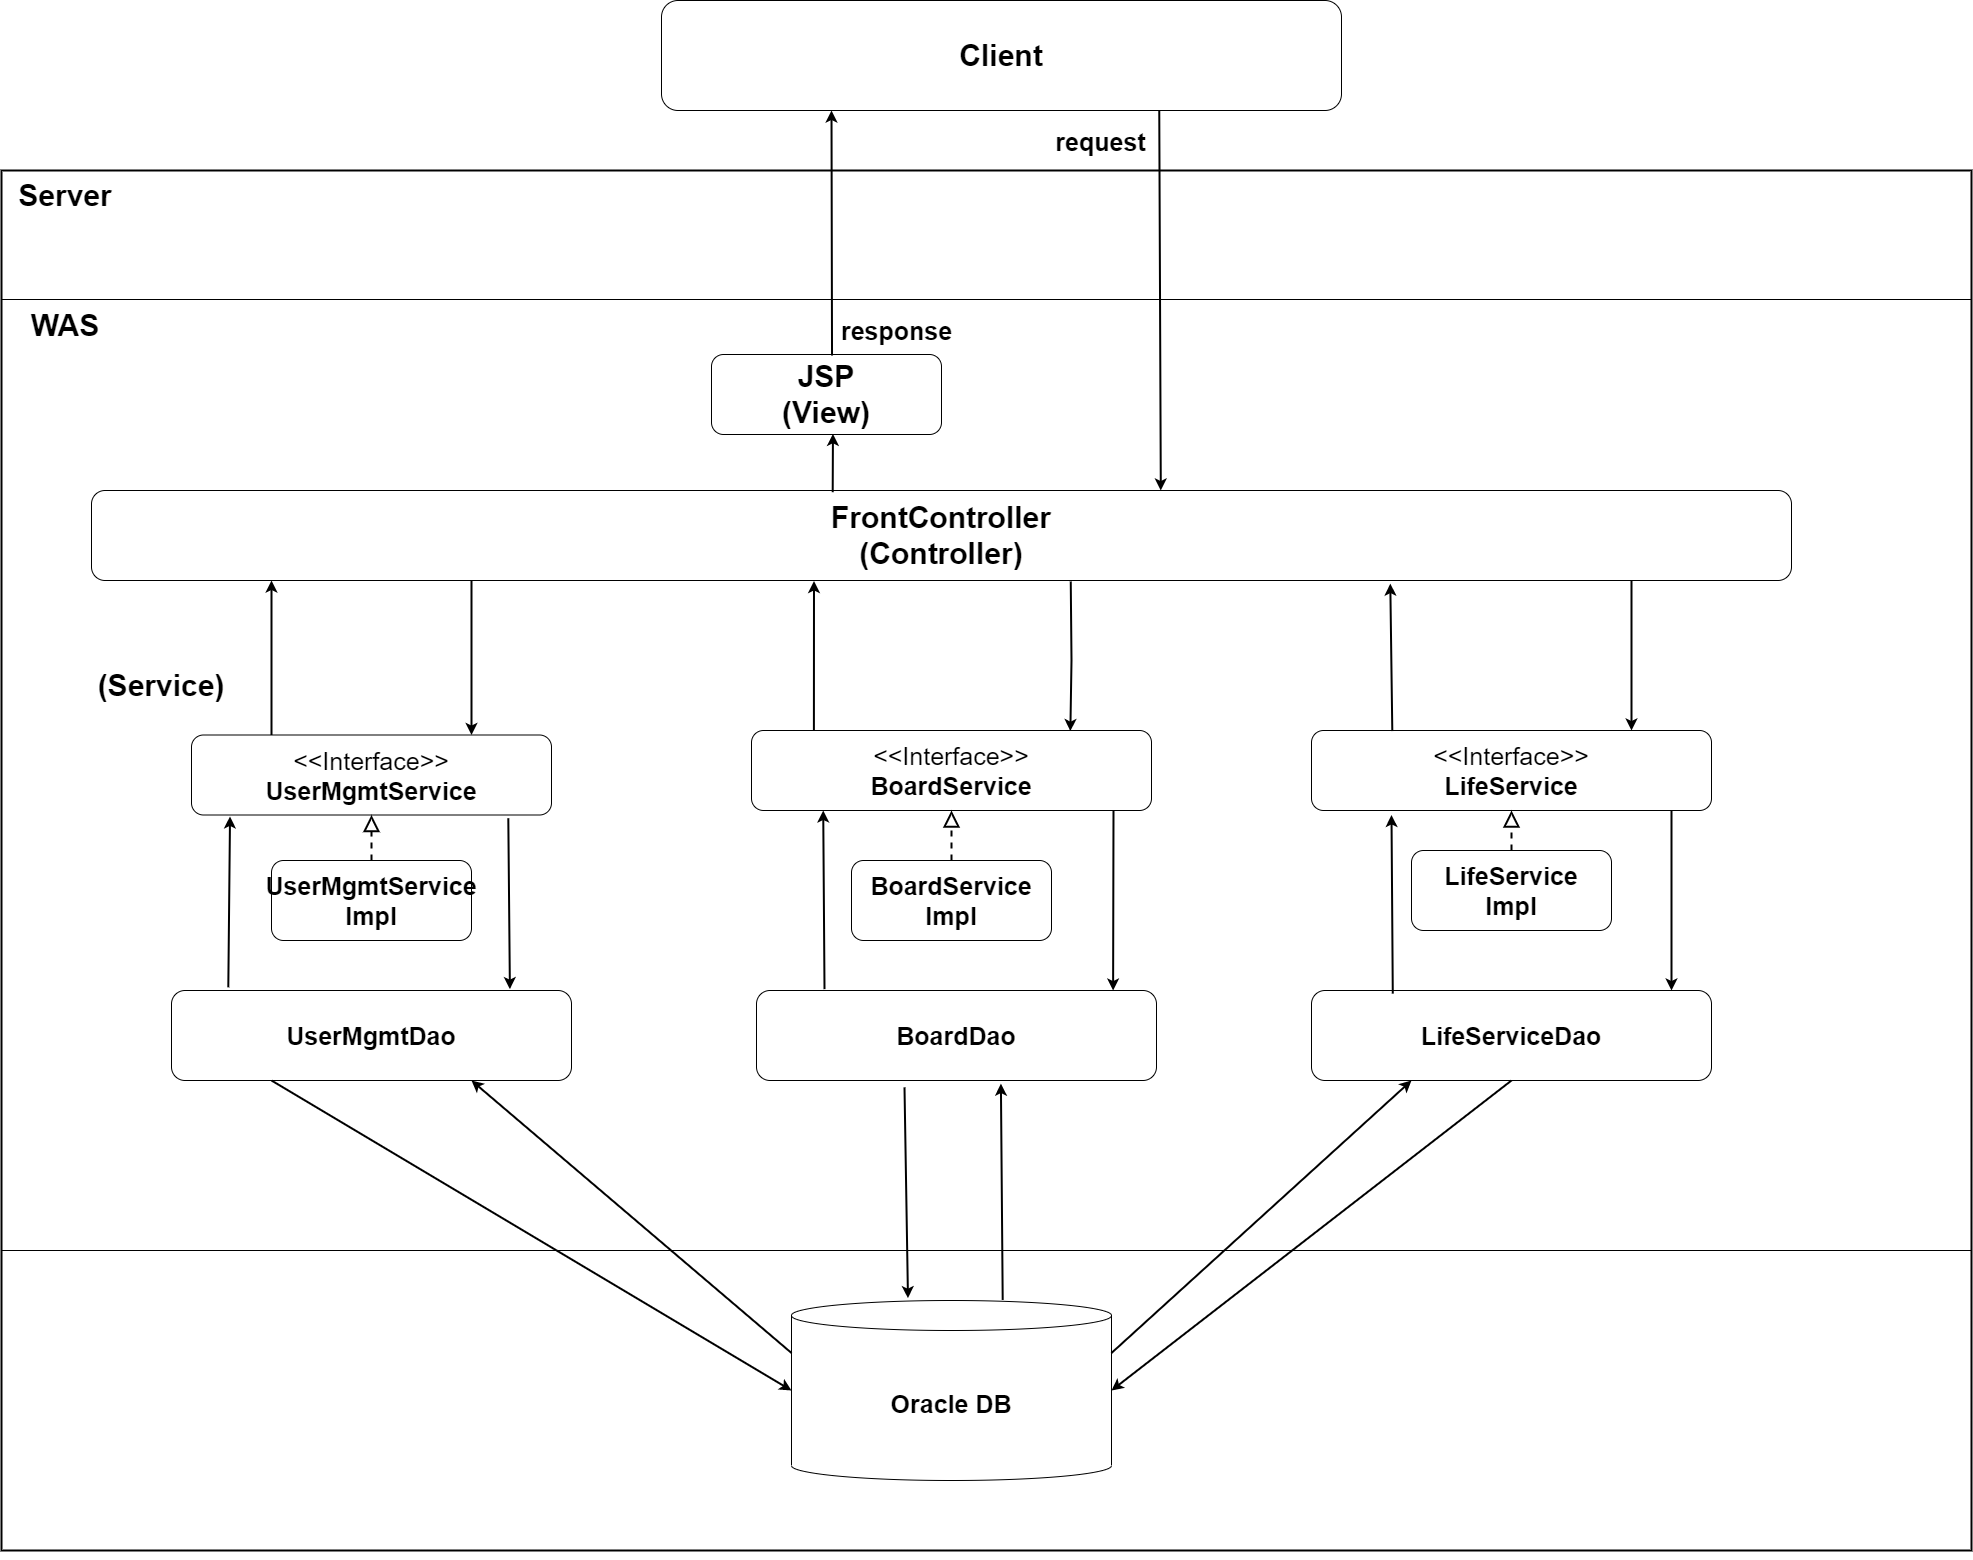

The diagram above was exported from draw.io. Its source (the exported page's mxGraphModel, read from the mxfile embedded in the PNG):
<mxGraphModel dx="2026" dy="1134" grid="1" gridSize="10" guides="1" tooltips="1" connect="1" arrows="1" fold="1" page="1" pageScale="1" pageWidth="1169" pageHeight="827" background="none" math="0" shadow="0">
  <root>
    <mxCell id="0" />
    <mxCell id="1" parent="0" />
    <mxCell id="IHzNDNDL_Wb2hkCXigIl-115" value="" style="rounded=0;whiteSpace=wrap;html=1;strokeColor=default;fontSize=25;fillColor=none;" parent="1" vertex="1">
      <mxGeometry x="166" y="363" width="1970" height="951" as="geometry" />
    </mxCell>
    <mxCell id="IHzNDNDL_Wb2hkCXigIl-1" value="" style="rounded=0;whiteSpace=wrap;html=1;fillColor=none;align=left;strokeWidth=2;" parent="1" vertex="1">
      <mxGeometry x="166" y="234" width="1970" height="1380" as="geometry" />
    </mxCell>
    <mxCell id="IHzNDNDL_Wb2hkCXigIl-4" value="&lt;b&gt;Client&lt;/b&gt;" style="rounded=1;whiteSpace=wrap;html=1;fontSize=30;" parent="1" vertex="1">
      <mxGeometry x="826" y="64" width="680" height="110" as="geometry" />
    </mxCell>
    <mxCell id="IHzNDNDL_Wb2hkCXigIl-9" value="Server" style="rounded=0;whiteSpace=wrap;html=1;fontSize=30;fillColor=none;strokeColor=none;fontStyle=1" parent="1" vertex="1">
      <mxGeometry x="180" y="234" width="100" height="50" as="geometry" />
    </mxCell>
    <mxCell id="IHzNDNDL_Wb2hkCXigIl-15" value="WAS" style="rounded=0;whiteSpace=wrap;html=1;fontSize=30;fillColor=none;strokeColor=none;fontStyle=1" parent="1" vertex="1">
      <mxGeometry x="180" y="364" width="100" height="50" as="geometry" />
    </mxCell>
    <mxCell id="IHzNDNDL_Wb2hkCXigIl-16" value="" style="endArrow=classic;html=1;rounded=0;fontSize=30;exitX=0.732;exitY=1;exitDx=0;exitDy=0;entryX=0.629;entryY=0;entryDx=0;entryDy=0;entryPerimeter=0;exitPerimeter=0;strokeWidth=2;" parent="1" source="IHzNDNDL_Wb2hkCXigIl-4" target="IHzNDNDL_Wb2hkCXigIl-18" edge="1">
      <mxGeometry width="50" height="50" relative="1" as="geometry">
        <mxPoint x="346" y="434" as="sourcePoint" />
        <mxPoint x="606.1600000000001" y="383.94000000000005" as="targetPoint" />
      </mxGeometry>
    </mxCell>
    <mxCell id="IHzNDNDL_Wb2hkCXigIl-21" value="request" style="edgeLabel;html=1;align=center;verticalAlign=middle;resizable=0;points=[];fontSize=25;fontStyle=1" parent="IHzNDNDL_Wb2hkCXigIl-16" vertex="1" connectable="0">
      <mxGeometry x="-0.7187" y="-1" relative="1" as="geometry">
        <mxPoint x="-59" y="-23" as="offset" />
      </mxGeometry>
    </mxCell>
    <mxCell id="IHzNDNDL_Wb2hkCXigIl-18" value="&lt;b&gt;FrontController&lt;br&gt;(Controller)&lt;/b&gt;" style="rounded=1;whiteSpace=wrap;html=1;strokeColor=default;fontSize=30;fillColor=none;" parent="1" vertex="1">
      <mxGeometry x="256" y="554" width="1700" height="90" as="geometry" />
    </mxCell>
    <mxCell id="IHzNDNDL_Wb2hkCXigIl-19" value="&lt;b&gt;JSP&lt;br&gt;(View)&lt;/b&gt;" style="rounded=1;whiteSpace=wrap;html=1;strokeColor=default;fontSize=30;fillColor=none;" parent="1" vertex="1">
      <mxGeometry x="876" y="418" width="230" height="80" as="geometry" />
    </mxCell>
    <mxCell id="IHzNDNDL_Wb2hkCXigIl-22" value="" style="endArrow=classic;html=1;rounded=0;fontSize=15;exitX=0.524;exitY=0.013;exitDx=0;exitDy=0;exitPerimeter=0;strokeWidth=2;" parent="1" source="IHzNDNDL_Wb2hkCXigIl-19" edge="1">
      <mxGeometry width="50" height="50" relative="1" as="geometry">
        <mxPoint x="996" y="414" as="sourcePoint" />
        <mxPoint x="996" y="174" as="targetPoint" />
      </mxGeometry>
    </mxCell>
    <mxCell id="IHzNDNDL_Wb2hkCXigIl-24" value="response" style="edgeLabel;html=1;align=center;verticalAlign=middle;resizable=0;points=[];fontSize=25;fontStyle=1" parent="IHzNDNDL_Wb2hkCXigIl-22" vertex="1" connectable="0">
      <mxGeometry x="-0.7208" y="1" relative="1" as="geometry">
        <mxPoint x="65" y="9" as="offset" />
      </mxGeometry>
    </mxCell>
    <mxCell id="IHzNDNDL_Wb2hkCXigIl-54" style="edgeStyle=orthogonalEdgeStyle;rounded=0;orthogonalLoop=1;jettySize=auto;html=1;exitX=0.5;exitY=1;exitDx=0;exitDy=0;fontSize=25;" parent="1" source="IHzNDNDL_Wb2hkCXigIl-1" target="IHzNDNDL_Wb2hkCXigIl-1" edge="1">
      <mxGeometry relative="1" as="geometry" />
    </mxCell>
    <mxCell id="IHzNDNDL_Wb2hkCXigIl-63" value="&lt;b&gt;Oracle DB&lt;/b&gt;" style="shape=cylinder3;whiteSpace=wrap;html=1;boundedLbl=1;backgroundOutline=1;size=15;strokeColor=default;fontSize=25;fillColor=none;" parent="1" vertex="1">
      <mxGeometry x="956" y="1364" width="320" height="180" as="geometry" />
    </mxCell>
    <mxCell id="IHzNDNDL_Wb2hkCXigIl-80" value="" style="endArrow=classic;html=1;rounded=0;fontSize=25;exitX=0.436;exitY=0.019;exitDx=0;exitDy=0;exitPerimeter=0;entryX=0.528;entryY=0.992;entryDx=0;entryDy=0;entryPerimeter=0;strokeWidth=2;" parent="1" source="IHzNDNDL_Wb2hkCXigIl-18" target="IHzNDNDL_Wb2hkCXigIl-19" edge="1">
      <mxGeometry width="50" height="50" relative="1" as="geometry">
        <mxPoint x="1186" y="894" as="sourcePoint" />
        <mxPoint x="997" y="504" as="targetPoint" />
      </mxGeometry>
    </mxCell>
    <mxCell id="IHzNDNDL_Wb2hkCXigIl-118" value="(Service)" style="rounded=0;whiteSpace=wrap;html=1;fontSize=30;fillColor=none;strokeColor=none;fontStyle=1" parent="1" vertex="1">
      <mxGeometry x="256" y="724" width="140" height="50" as="geometry" />
    </mxCell>
    <mxCell id="IHzNDNDL_Wb2hkCXigIl-120" value="&lt;span style=&quot;font-weight: normal;&quot;&gt;&amp;lt;&amp;lt;Interface&amp;gt;&amp;gt;&lt;/span&gt;&lt;br&gt;BoardService" style="rounded=1;whiteSpace=wrap;html=1;strokeColor=default;fontSize=25;fillColor=none;fontStyle=1" parent="1" vertex="1">
      <mxGeometry x="916" y="794" width="400" height="80" as="geometry" />
    </mxCell>
    <mxCell id="IHzNDNDL_Wb2hkCXigIl-122" value="&lt;span style=&quot;font-weight: normal;&quot;&gt;&amp;lt;&amp;lt;Interface&amp;gt;&amp;gt;&lt;/span&gt;&lt;br&gt;LifeService" style="rounded=1;whiteSpace=wrap;html=1;strokeColor=default;fontSize=25;fillColor=none;fontStyle=1" parent="1" vertex="1">
      <mxGeometry x="1476" y="794" width="400" height="80" as="geometry" />
    </mxCell>
    <mxCell id="IHzNDNDL_Wb2hkCXigIl-123" value="&lt;span style=&quot;font-weight: normal;&quot;&gt;&amp;lt;&amp;lt;Interface&amp;gt;&amp;gt;&lt;/span&gt;&lt;br&gt;UserMgmtService" style="rounded=1;whiteSpace=wrap;html=1;strokeColor=default;fontSize=25;fillColor=none;fontStyle=1" parent="1" vertex="1">
      <mxGeometry x="356" y="798.5" width="360" height="80" as="geometry" />
    </mxCell>
    <mxCell id="IHzNDNDL_Wb2hkCXigIl-124" style="edgeStyle=orthogonalEdgeStyle;rounded=0;orthogonalLoop=1;jettySize=auto;html=1;exitX=0.5;exitY=1;exitDx=0;exitDy=0;fontSize=25;" parent="1" source="IHzNDNDL_Wb2hkCXigIl-15" target="IHzNDNDL_Wb2hkCXigIl-15" edge="1">
      <mxGeometry relative="1" as="geometry" />
    </mxCell>
    <mxCell id="IHzNDNDL_Wb2hkCXigIl-125" value="UserMgmtService&lt;br&gt;Impl" style="rounded=1;whiteSpace=wrap;html=1;strokeColor=default;fontSize=25;fillColor=none;fontStyle=1" parent="1" vertex="1">
      <mxGeometry x="436" y="924" width="200" height="80" as="geometry" />
    </mxCell>
    <mxCell id="IHzNDNDL_Wb2hkCXigIl-128" value="BoardService&lt;br&gt;Impl" style="rounded=1;whiteSpace=wrap;html=1;strokeColor=default;fontSize=25;fillColor=none;fontStyle=1" parent="1" vertex="1">
      <mxGeometry x="1016" y="924" width="200" height="80" as="geometry" />
    </mxCell>
    <mxCell id="IHzNDNDL_Wb2hkCXigIl-129" value="LifeService&lt;br&gt;Impl" style="rounded=1;whiteSpace=wrap;html=1;strokeColor=default;fontSize=25;fillColor=none;fontStyle=1" parent="1" vertex="1">
      <mxGeometry x="1576" y="914" width="200" height="80" as="geometry" />
    </mxCell>
    <mxCell id="IHzNDNDL_Wb2hkCXigIl-130" value="BoardDao" style="rounded=1;whiteSpace=wrap;html=1;strokeColor=default;fontSize=25;fillColor=none;fontStyle=1" parent="1" vertex="1">
      <mxGeometry x="921" y="1054" width="400" height="90" as="geometry" />
    </mxCell>
    <mxCell id="IHzNDNDL_Wb2hkCXigIl-131" value="LifeServiceDao" style="rounded=1;whiteSpace=wrap;html=1;strokeColor=default;fontSize=25;fillColor=none;fontStyle=1" parent="1" vertex="1">
      <mxGeometry x="1476" y="1054" width="400" height="90" as="geometry" />
    </mxCell>
    <mxCell id="IHzNDNDL_Wb2hkCXigIl-132" value="UserMgmtDao" style="rounded=1;whiteSpace=wrap;html=1;strokeColor=default;fontSize=25;fillColor=none;fontStyle=1" parent="1" vertex="1">
      <mxGeometry x="336" y="1054" width="400" height="90" as="geometry" />
    </mxCell>
    <mxCell id="IHzNDNDL_Wb2hkCXigIl-133" value="" style="endArrow=block;dashed=1;endFill=0;endSize=12;html=1;rounded=0;fontSize=25;exitX=0.5;exitY=0;exitDx=0;exitDy=0;entryX=0.5;entryY=1;entryDx=0;entryDy=0;strokeWidth=2;" parent="1" source="IHzNDNDL_Wb2hkCXigIl-128" target="IHzNDNDL_Wb2hkCXigIl-120" edge="1">
      <mxGeometry width="160" relative="1" as="geometry">
        <mxPoint x="876" y="854" as="sourcePoint" />
        <mxPoint x="1036" y="854" as="targetPoint" />
      </mxGeometry>
    </mxCell>
    <mxCell id="IHzNDNDL_Wb2hkCXigIl-135" value="" style="endArrow=block;dashed=1;endFill=0;endSize=12;html=1;rounded=0;fontSize=25;exitX=0.5;exitY=0;exitDx=0;exitDy=0;entryX=0.5;entryY=1;entryDx=0;entryDy=0;strokeWidth=2;" parent="1" source="IHzNDNDL_Wb2hkCXigIl-129" target="IHzNDNDL_Wb2hkCXigIl-122" edge="1">
      <mxGeometry width="160" relative="1" as="geometry">
        <mxPoint x="1126" y="934" as="sourcePoint" />
        <mxPoint x="1126" y="884" as="targetPoint" />
      </mxGeometry>
    </mxCell>
    <mxCell id="IHzNDNDL_Wb2hkCXigIl-136" value="" style="endArrow=block;dashed=1;endFill=0;endSize=12;html=1;rounded=0;fontSize=25;exitX=0.5;exitY=0;exitDx=0;exitDy=0;entryX=0.5;entryY=1;entryDx=0;entryDy=0;strokeWidth=2;" parent="1" source="IHzNDNDL_Wb2hkCXigIl-125" target="IHzNDNDL_Wb2hkCXigIl-123" edge="1">
      <mxGeometry width="160" relative="1" as="geometry">
        <mxPoint x="1686" y="924" as="sourcePoint" />
        <mxPoint x="1686" y="884" as="targetPoint" />
      </mxGeometry>
    </mxCell>
    <mxCell id="IHzNDNDL_Wb2hkCXigIl-137" value="" style="endArrow=classic;html=1;rounded=0;fontSize=25;entryX=0.107;entryY=1.018;entryDx=0;entryDy=0;entryPerimeter=0;exitX=0.142;exitY=-0.035;exitDx=0;exitDy=0;exitPerimeter=0;strokeWidth=2;" parent="1" source="IHzNDNDL_Wb2hkCXigIl-132" target="IHzNDNDL_Wb2hkCXigIl-123" edge="1">
      <mxGeometry width="50" height="50" relative="1" as="geometry">
        <mxPoint x="926" y="874" as="sourcePoint" />
        <mxPoint x="976" y="824" as="targetPoint" />
      </mxGeometry>
    </mxCell>
    <mxCell id="IHzNDNDL_Wb2hkCXigIl-138" value="" style="endArrow=classic;html=1;rounded=0;fontSize=25;entryX=0.107;entryY=1.018;entryDx=0;entryDy=0;entryPerimeter=0;exitX=0.17;exitY=-0.015;exitDx=0;exitDy=0;exitPerimeter=0;strokeWidth=2;" parent="1" source="IHzNDNDL_Wb2hkCXigIl-130" edge="1">
      <mxGeometry width="50" height="50" relative="1" as="geometry">
        <mxPoint x="986.0000000000002" y="1044.9099999999999" as="sourcePoint" />
        <mxPoint x="987.72" y="874" as="targetPoint" />
      </mxGeometry>
    </mxCell>
    <mxCell id="IHzNDNDL_Wb2hkCXigIl-139" value="" style="endArrow=classic;html=1;rounded=0;fontSize=25;entryX=0.107;entryY=1.018;entryDx=0;entryDy=0;entryPerimeter=0;exitX=0.17;exitY=-0.015;exitDx=0;exitDy=0;exitPerimeter=0;strokeWidth=2;" parent="1" edge="1">
      <mxGeometry width="50" height="50" relative="1" as="geometry">
        <mxPoint x="1557.28" y="1057.15" as="sourcePoint" />
        <mxPoint x="1556.0000000000002" y="878.5" as="targetPoint" />
      </mxGeometry>
    </mxCell>
    <mxCell id="IHzNDNDL_Wb2hkCXigIl-140" value="" style="endArrow=classic;html=1;rounded=0;fontSize=25;exitX=0.88;exitY=1.04;exitDx=0;exitDy=0;exitPerimeter=0;entryX=0.846;entryY=-0.015;entryDx=0;entryDy=0;entryPerimeter=0;strokeWidth=2;" parent="1" source="IHzNDNDL_Wb2hkCXigIl-123" target="IHzNDNDL_Wb2hkCXigIl-132" edge="1">
      <mxGeometry width="50" height="50" relative="1" as="geometry">
        <mxPoint x="926" y="874" as="sourcePoint" />
        <mxPoint x="976" y="824" as="targetPoint" />
      </mxGeometry>
    </mxCell>
    <mxCell id="IHzNDNDL_Wb2hkCXigIl-141" value="" style="endArrow=classic;html=1;rounded=0;fontSize=25;entryX=0.846;entryY=-0.015;entryDx=0;entryDy=0;entryPerimeter=0;strokeWidth=2;" parent="1" edge="1">
      <mxGeometry width="50" height="50" relative="1" as="geometry">
        <mxPoint x="1278" y="874" as="sourcePoint" />
        <mxPoint x="1277.6000000000001" y="1054" as="targetPoint" />
      </mxGeometry>
    </mxCell>
    <mxCell id="IHzNDNDL_Wb2hkCXigIl-142" value="" style="endArrow=classic;html=1;rounded=0;fontSize=25;entryX=0.846;entryY=-0.015;entryDx=0;entryDy=0;entryPerimeter=0;strokeWidth=2;" parent="1" edge="1">
      <mxGeometry width="50" height="50" relative="1" as="geometry">
        <mxPoint x="1836" y="874" as="sourcePoint" />
        <mxPoint x="1836.0000000000005" y="1054" as="targetPoint" />
      </mxGeometry>
    </mxCell>
    <mxCell id="IHzNDNDL_Wb2hkCXigIl-143" value="" style="endArrow=classic;html=1;rounded=0;fontSize=25;entryX=0;entryY=0.5;entryDx=0;entryDy=0;entryPerimeter=0;exitX=0.25;exitY=1;exitDx=0;exitDy=0;strokeWidth=2;" parent="1" source="IHzNDNDL_Wb2hkCXigIl-132" target="IHzNDNDL_Wb2hkCXigIl-63" edge="1">
      <mxGeometry width="50" height="50" relative="1" as="geometry">
        <mxPoint x="926" y="874" as="sourcePoint" />
        <mxPoint x="976" y="824" as="targetPoint" />
      </mxGeometry>
    </mxCell>
    <mxCell id="IHzNDNDL_Wb2hkCXigIl-144" value="" style="endArrow=classic;html=1;rounded=0;fontSize=25;entryX=0.75;entryY=1;entryDx=0;entryDy=0;exitX=0;exitY=0;exitDx=0;exitDy=52.5;exitPerimeter=0;strokeWidth=2;" parent="1" source="IHzNDNDL_Wb2hkCXigIl-63" target="IHzNDNDL_Wb2hkCXigIl-132" edge="1">
      <mxGeometry width="50" height="50" relative="1" as="geometry">
        <mxPoint x="926" y="874" as="sourcePoint" />
        <mxPoint x="976" y="824" as="targetPoint" />
      </mxGeometry>
    </mxCell>
    <mxCell id="IHzNDNDL_Wb2hkCXigIl-145" value="" style="endArrow=classic;html=1;rounded=0;fontSize=25;exitX=0.37;exitY=1.076;exitDx=0;exitDy=0;exitPerimeter=0;entryX=0.364;entryY=-0.013;entryDx=0;entryDy=0;entryPerimeter=0;strokeWidth=2;" parent="1" source="IHzNDNDL_Wb2hkCXigIl-130" target="IHzNDNDL_Wb2hkCXigIl-63" edge="1">
      <mxGeometry width="50" height="50" relative="1" as="geometry">
        <mxPoint x="1016" y="1134" as="sourcePoint" />
        <mxPoint x="976" y="824" as="targetPoint" />
      </mxGeometry>
    </mxCell>
    <mxCell id="IHzNDNDL_Wb2hkCXigIl-146" value="" style="endArrow=classic;html=1;rounded=0;fontSize=25;exitX=0.66;exitY=-0.003;exitDx=0;exitDy=0;exitPerimeter=0;entryX=0.611;entryY=1.035;entryDx=0;entryDy=0;entryPerimeter=0;strokeWidth=2;" parent="1" source="IHzNDNDL_Wb2hkCXigIl-63" target="IHzNDNDL_Wb2hkCXigIl-130" edge="1">
      <mxGeometry width="50" height="50" relative="1" as="geometry">
        <mxPoint x="926" y="874" as="sourcePoint" />
        <mxPoint x="976" y="824" as="targetPoint" />
      </mxGeometry>
    </mxCell>
    <mxCell id="IHzNDNDL_Wb2hkCXigIl-147" value="" style="endArrow=classic;html=1;rounded=0;fontSize=25;entryX=0.25;entryY=1;entryDx=0;entryDy=0;exitX=1;exitY=0;exitDx=0;exitDy=52.5;exitPerimeter=0;strokeWidth=2;" parent="1" source="IHzNDNDL_Wb2hkCXigIl-63" target="IHzNDNDL_Wb2hkCXigIl-131" edge="1">
      <mxGeometry width="50" height="50" relative="1" as="geometry">
        <mxPoint x="926" y="874" as="sourcePoint" />
        <mxPoint x="976" y="824" as="targetPoint" />
      </mxGeometry>
    </mxCell>
    <mxCell id="IHzNDNDL_Wb2hkCXigIl-148" value="" style="endArrow=classic;html=1;rounded=0;fontSize=25;entryX=1;entryY=0.5;entryDx=0;entryDy=0;entryPerimeter=0;exitX=0.5;exitY=1;exitDx=0;exitDy=0;strokeWidth=2;" parent="1" source="IHzNDNDL_Wb2hkCXigIl-131" target="IHzNDNDL_Wb2hkCXigIl-63" edge="1">
      <mxGeometry width="50" height="50" relative="1" as="geometry">
        <mxPoint x="926" y="874" as="sourcePoint" />
        <mxPoint x="976" y="824" as="targetPoint" />
      </mxGeometry>
    </mxCell>
    <mxCell id="IHzNDNDL_Wb2hkCXigIl-149" value="" style="endArrow=classic;html=1;rounded=0;fontSize=25;entryX=0.425;entryY=1.006;entryDx=0;entryDy=0;entryPerimeter=0;exitX=0.156;exitY=0;exitDx=0;exitDy=0;exitPerimeter=0;strokeWidth=2;" parent="1" source="IHzNDNDL_Wb2hkCXigIl-120" target="IHzNDNDL_Wb2hkCXigIl-18" edge="1">
      <mxGeometry width="50" height="50" relative="1" as="geometry">
        <mxPoint x="926" y="874" as="sourcePoint" />
        <mxPoint x="976" y="824" as="targetPoint" />
      </mxGeometry>
    </mxCell>
    <mxCell id="IHzNDNDL_Wb2hkCXigIl-150" value="" style="endArrow=classic;html=1;rounded=0;fontSize=25;exitX=0.156;exitY=0;exitDx=0;exitDy=0;exitPerimeter=0;strokeWidth=2;" parent="1" edge="1">
      <mxGeometry width="50" height="50" relative="1" as="geometry">
        <mxPoint x="435.99999999999966" y="798.5" as="sourcePoint" />
        <mxPoint x="436" y="644" as="targetPoint" />
      </mxGeometry>
    </mxCell>
    <mxCell id="IHzNDNDL_Wb2hkCXigIl-151" value="" style="endArrow=classic;html=1;rounded=0;fontSize=25;entryX=0.764;entryY=1.035;entryDx=0;entryDy=0;entryPerimeter=0;exitX=0.202;exitY=0.007;exitDx=0;exitDy=0;exitPerimeter=0;strokeWidth=2;" parent="1" source="IHzNDNDL_Wb2hkCXigIl-122" target="IHzNDNDL_Wb2hkCXigIl-18" edge="1">
      <mxGeometry width="50" height="50" relative="1" as="geometry">
        <mxPoint x="1595.9999999999995" y="794" as="sourcePoint" />
        <mxPoint x="1596.1" y="634.4799999999996" as="targetPoint" />
      </mxGeometry>
    </mxCell>
    <mxCell id="IHzNDNDL_Wb2hkCXigIl-152" value="" style="endArrow=classic;html=1;rounded=0;fontSize=25;exitX=0.576;exitY=1.01;exitDx=0;exitDy=0;exitPerimeter=0;entryX=0.797;entryY=0.007;entryDx=0;entryDy=0;entryPerimeter=0;strokeWidth=2;" parent="1" source="IHzNDNDL_Wb2hkCXigIl-18" target="IHzNDNDL_Wb2hkCXigIl-120" edge="1">
      <mxGeometry width="50" height="50" relative="1" as="geometry">
        <mxPoint x="926" y="874" as="sourcePoint" />
        <mxPoint x="1194" y="784" as="targetPoint" />
        <Array as="points">
          <mxPoint x="1236" y="724" />
        </Array>
      </mxGeometry>
    </mxCell>
    <mxCell id="IHzNDNDL_Wb2hkCXigIl-154" value="" style="endArrow=classic;html=1;rounded=0;fontSize=25;strokeWidth=2;" parent="1" edge="1">
      <mxGeometry width="50" height="50" relative="1" as="geometry">
        <mxPoint x="1796" y="644" as="sourcePoint" />
        <mxPoint x="1796" y="794" as="targetPoint" />
      </mxGeometry>
    </mxCell>
    <mxCell id="IHzNDNDL_Wb2hkCXigIl-155" value="" style="endArrow=classic;html=1;rounded=0;fontSize=25;entryX=0.696;entryY=0.006;entryDx=0;entryDy=0;entryPerimeter=0;strokeWidth=2;" parent="1" edge="1">
      <mxGeometry width="50" height="50" relative="1" as="geometry">
        <mxPoint x="636" y="644" as="sourcePoint" />
        <mxPoint x="636.0000000000001" y="798.4999999999995" as="targetPoint" />
      </mxGeometry>
    </mxCell>
  </root>
</mxGraphModel>